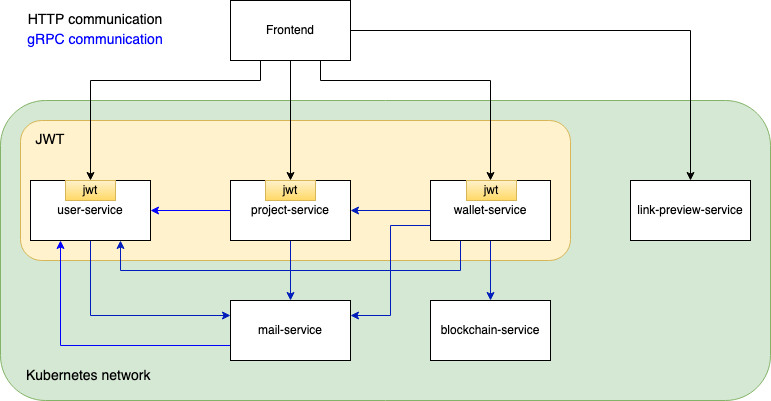

The diagram above was exported from draw.io. Its source (the exported page's mxGraphModel, read from the mxfile embedded in the PNG):
<mxGraphModel dx="786" dy="820" grid="1" gridSize="10" guides="1" tooltips="1" connect="1" arrows="1" fold="1" page="1" pageScale="1" pageWidth="850" pageHeight="1100" math="0" shadow="0">
  <root>
    <mxCell id="0" />
    <mxCell id="1" parent="0" />
    <mxCell id="n5G6y3P2sgfoem0lV0wc-13" value="" style="rounded=1;whiteSpace=wrap;html=1;fillColor=#d5e8d4;strokeColor=#82b366;" parent="1" vertex="1">
      <mxGeometry x="60" y="210" width="770" height="300" as="geometry" />
    </mxCell>
    <mxCell id="n5G6y3P2sgfoem0lV0wc-14" value="" style="rounded=1;whiteSpace=wrap;html=1;fillColor=#fff2cc;strokeColor=#d6b656;" parent="1" vertex="1">
      <mxGeometry x="80" y="230" width="550" height="140" as="geometry" />
    </mxCell>
    <mxCell id="n5G6y3P2sgfoem0lV0wc-10" style="edgeStyle=orthogonalEdgeStyle;rounded=0;orthogonalLoop=1;jettySize=auto;html=1;exitX=0.5;exitY=1;exitDx=0;exitDy=0;entryX=0;entryY=0.25;entryDx=0;entryDy=0;fillColor=#0050ef;strokeColor=#001DBC;" parent="1" source="n5G6y3P2sgfoem0lV0wc-1" target="n5G6y3P2sgfoem0lV0wc-5" edge="1">
      <mxGeometry relative="1" as="geometry" />
    </mxCell>
    <mxCell id="n5G6y3P2sgfoem0lV0wc-1" value="user-service" style="rounded=0;whiteSpace=wrap;html=1;" parent="1" vertex="1">
      <mxGeometry x="90" y="290" width="120" height="60" as="geometry" />
    </mxCell>
    <mxCell id="n5G6y3P2sgfoem0lV0wc-9" style="edgeStyle=orthogonalEdgeStyle;rounded=0;orthogonalLoop=1;jettySize=auto;html=1;exitX=0.5;exitY=1;exitDx=0;exitDy=0;fillColor=#0050ef;strokeColor=#001DBC;" parent="1" source="n5G6y3P2sgfoem0lV0wc-2" target="n5G6y3P2sgfoem0lV0wc-5" edge="1">
      <mxGeometry relative="1" as="geometry" />
    </mxCell>
    <mxCell id="Z5rl_yE4KL7ms5sZVOf0-1" style="edgeStyle=orthogonalEdgeStyle;rounded=0;orthogonalLoop=1;jettySize=auto;html=1;exitX=0;exitY=0.5;exitDx=0;exitDy=0;strokeColor=#0000FF;" parent="1" source="n5G6y3P2sgfoem0lV0wc-2" target="n5G6y3P2sgfoem0lV0wc-1" edge="1">
      <mxGeometry relative="1" as="geometry" />
    </mxCell>
    <mxCell id="n5G6y3P2sgfoem0lV0wc-2" value="project-service" style="rounded=0;whiteSpace=wrap;html=1;" parent="1" vertex="1">
      <mxGeometry x="290" y="290" width="120" height="60" as="geometry" />
    </mxCell>
    <mxCell id="n5G6y3P2sgfoem0lV0wc-7" style="edgeStyle=orthogonalEdgeStyle;rounded=0;orthogonalLoop=1;jettySize=auto;html=1;exitX=0.5;exitY=1;exitDx=0;exitDy=0;entryX=0.5;entryY=0;entryDx=0;entryDy=0;fillColor=#0050ef;strokeColor=#001DBC;" parent="1" source="n5G6y3P2sgfoem0lV0wc-3" target="n5G6y3P2sgfoem0lV0wc-4" edge="1">
      <mxGeometry relative="1" as="geometry" />
    </mxCell>
    <mxCell id="n5G6y3P2sgfoem0lV0wc-8" style="edgeStyle=orthogonalEdgeStyle;rounded=0;orthogonalLoop=1;jettySize=auto;html=1;exitX=0;exitY=0.5;exitDx=0;exitDy=0;entryX=1;entryY=0.5;entryDx=0;entryDy=0;fillColor=#0050ef;strokeColor=#001DBC;" parent="1" source="n5G6y3P2sgfoem0lV0wc-3" target="n5G6y3P2sgfoem0lV0wc-2" edge="1">
      <mxGeometry relative="1" as="geometry" />
    </mxCell>
    <mxCell id="n5G6y3P2sgfoem0lV0wc-12" style="edgeStyle=orthogonalEdgeStyle;rounded=0;orthogonalLoop=1;jettySize=auto;html=1;exitX=0.25;exitY=1;exitDx=0;exitDy=0;entryX=0.75;entryY=1;entryDx=0;entryDy=0;fillColor=#0050ef;strokeColor=#001DBC;" parent="1" source="n5G6y3P2sgfoem0lV0wc-3" target="n5G6y3P2sgfoem0lV0wc-1" edge="1">
      <mxGeometry relative="1" as="geometry">
        <Array as="points">
          <mxPoint x="520" y="380" />
          <mxPoint x="180" y="380" />
        </Array>
      </mxGeometry>
    </mxCell>
    <mxCell id="rWPo_MZiO04gQVJhoXMR-5" style="edgeStyle=orthogonalEdgeStyle;rounded=0;orthogonalLoop=1;jettySize=auto;html=1;exitX=0;exitY=0.75;exitDx=0;exitDy=0;entryX=1;entryY=0.25;entryDx=0;entryDy=0;fillColor=#0050ef;strokeColor=#001DBC;" edge="1" parent="1" source="n5G6y3P2sgfoem0lV0wc-3" target="n5G6y3P2sgfoem0lV0wc-5">
      <mxGeometry relative="1" as="geometry" />
    </mxCell>
    <mxCell id="n5G6y3P2sgfoem0lV0wc-3" value="wallet-service" style="rounded=0;whiteSpace=wrap;html=1;" parent="1" vertex="1">
      <mxGeometry x="490" y="290" width="120" height="60" as="geometry" />
    </mxCell>
    <mxCell id="n5G6y3P2sgfoem0lV0wc-4" value="blockchain-service" style="rounded=0;whiteSpace=wrap;html=1;" parent="1" vertex="1">
      <mxGeometry x="490" y="410" width="120" height="60" as="geometry" />
    </mxCell>
    <mxCell id="0o5wTzGcoI9oEwxXTO1e-1" style="edgeStyle=orthogonalEdgeStyle;rounded=0;orthogonalLoop=1;jettySize=auto;html=1;exitX=0;exitY=0.75;exitDx=0;exitDy=0;entryX=0.25;entryY=1;entryDx=0;entryDy=0;strokeColor=#0000FF;" parent="1" source="n5G6y3P2sgfoem0lV0wc-5" target="n5G6y3P2sgfoem0lV0wc-1" edge="1">
      <mxGeometry relative="1" as="geometry" />
    </mxCell>
    <mxCell id="n5G6y3P2sgfoem0lV0wc-5" value="mail-service" style="rounded=0;whiteSpace=wrap;html=1;" parent="1" vertex="1">
      <mxGeometry x="290" y="410" width="120" height="60" as="geometry" />
    </mxCell>
    <mxCell id="n5G6y3P2sgfoem0lV0wc-6" value="link-preview-service" style="rounded=0;whiteSpace=wrap;html=1;" parent="1" vertex="1">
      <mxGeometry x="690" y="290" width="120" height="60" as="geometry" />
    </mxCell>
    <mxCell id="n5G6y3P2sgfoem0lV0wc-18" value="JWT" style="text;html=1;strokeColor=none;fillColor=none;align=center;verticalAlign=middle;whiteSpace=wrap;rounded=0;fontSize=14;" parent="1" vertex="1">
      <mxGeometry x="90" y="240" width="40" height="20" as="geometry" />
    </mxCell>
    <mxCell id="n5G6y3P2sgfoem0lV0wc-22" value="Kubernetes network" style="text;html=1;strokeColor=none;fillColor=none;align=left;verticalAlign=middle;whiteSpace=wrap;rounded=0;fontSize=14;" parent="1" vertex="1">
      <mxGeometry x="84" y="476" width="170" height="20" as="geometry" />
    </mxCell>
    <mxCell id="n5G6y3P2sgfoem0lV0wc-24" style="edgeStyle=orthogonalEdgeStyle;rounded=0;orthogonalLoop=1;jettySize=auto;html=1;exitX=0.5;exitY=1;exitDx=0;exitDy=0;" parent="1" source="n5G6y3P2sgfoem0lV0wc-23" target="n5G6y3P2sgfoem0lV0wc-2" edge="1">
      <mxGeometry relative="1" as="geometry" />
    </mxCell>
    <mxCell id="n5G6y3P2sgfoem0lV0wc-25" style="edgeStyle=orthogonalEdgeStyle;rounded=0;orthogonalLoop=1;jettySize=auto;html=1;exitX=0.25;exitY=1;exitDx=0;exitDy=0;entryX=0.5;entryY=0;entryDx=0;entryDy=0;" parent="1" source="n5G6y3P2sgfoem0lV0wc-23" target="n5G6y3P2sgfoem0lV0wc-1" edge="1">
      <mxGeometry relative="1" as="geometry">
        <Array as="points">
          <mxPoint x="320" y="190" />
          <mxPoint x="150" y="190" />
        </Array>
      </mxGeometry>
    </mxCell>
    <mxCell id="n5G6y3P2sgfoem0lV0wc-26" style="edgeStyle=orthogonalEdgeStyle;rounded=0;orthogonalLoop=1;jettySize=auto;html=1;exitX=0.75;exitY=1;exitDx=0;exitDy=0;" parent="1" source="n5G6y3P2sgfoem0lV0wc-23" target="n5G6y3P2sgfoem0lV0wc-3" edge="1">
      <mxGeometry relative="1" as="geometry">
        <Array as="points">
          <mxPoint x="380" y="190" />
          <mxPoint x="550" y="190" />
        </Array>
      </mxGeometry>
    </mxCell>
    <mxCell id="n5G6y3P2sgfoem0lV0wc-27" style="edgeStyle=orthogonalEdgeStyle;rounded=0;orthogonalLoop=1;jettySize=auto;html=1;exitX=1;exitY=0.5;exitDx=0;exitDy=0;" parent="1" source="n5G6y3P2sgfoem0lV0wc-23" target="n5G6y3P2sgfoem0lV0wc-6" edge="1">
      <mxGeometry relative="1" as="geometry" />
    </mxCell>
    <mxCell id="n5G6y3P2sgfoem0lV0wc-23" value="Frontend" style="rounded=0;whiteSpace=wrap;html=1;" parent="1" vertex="1">
      <mxGeometry x="290" y="110" width="120" height="60" as="geometry" />
    </mxCell>
    <mxCell id="n5G6y3P2sgfoem0lV0wc-29" value="gRPC communication" style="text;html=1;strokeColor=none;fillColor=none;align=center;verticalAlign=middle;whiteSpace=wrap;rounded=0;fontColor=#0000FF;fontSize=14;" parent="1" vertex="1">
      <mxGeometry x="80" y="140" width="150" height="20" as="geometry" />
    </mxCell>
    <mxCell id="n5G6y3P2sgfoem0lV0wc-30" value="&lt;font style=&quot;font-size: 14px;&quot;&gt;HTTP communication&lt;/font&gt;" style="text;html=1;strokeColor=none;fillColor=none;align=center;verticalAlign=middle;whiteSpace=wrap;rounded=0;fontColor=#000000;fontSize=14;" parent="1" vertex="1">
      <mxGeometry x="80" y="120" width="150" height="20" as="geometry" />
    </mxCell>
    <mxCell id="n5G6y3P2sgfoem0lV0wc-31" value="&lt;font color=&quot;#000000&quot;&gt;jwt&lt;/font&gt;" style="rounded=0;whiteSpace=wrap;html=1;fillColor=#fff2cc;strokeColor=#d6b656;gradientColor=#ffd966;" parent="1" vertex="1">
      <mxGeometry x="125" y="290" width="50" height="20" as="geometry" />
    </mxCell>
    <mxCell id="n5G6y3P2sgfoem0lV0wc-32" value="&lt;font color=&quot;#000000&quot;&gt;jwt&lt;/font&gt;" style="rounded=0;whiteSpace=wrap;html=1;fillColor=#fff2cc;strokeColor=#d6b656;gradientColor=#ffd966;" parent="1" vertex="1">
      <mxGeometry x="325" y="290" width="50" height="20" as="geometry" />
    </mxCell>
    <mxCell id="n5G6y3P2sgfoem0lV0wc-33" value="&lt;font color=&quot;#000000&quot;&gt;jwt&lt;/font&gt;" style="rounded=0;whiteSpace=wrap;html=1;fillColor=#fff2cc;strokeColor=#d6b656;gradientColor=#ffd966;" parent="1" vertex="1">
      <mxGeometry x="526" y="290" width="50" height="20" as="geometry" />
    </mxCell>
  </root>
</mxGraphModel>